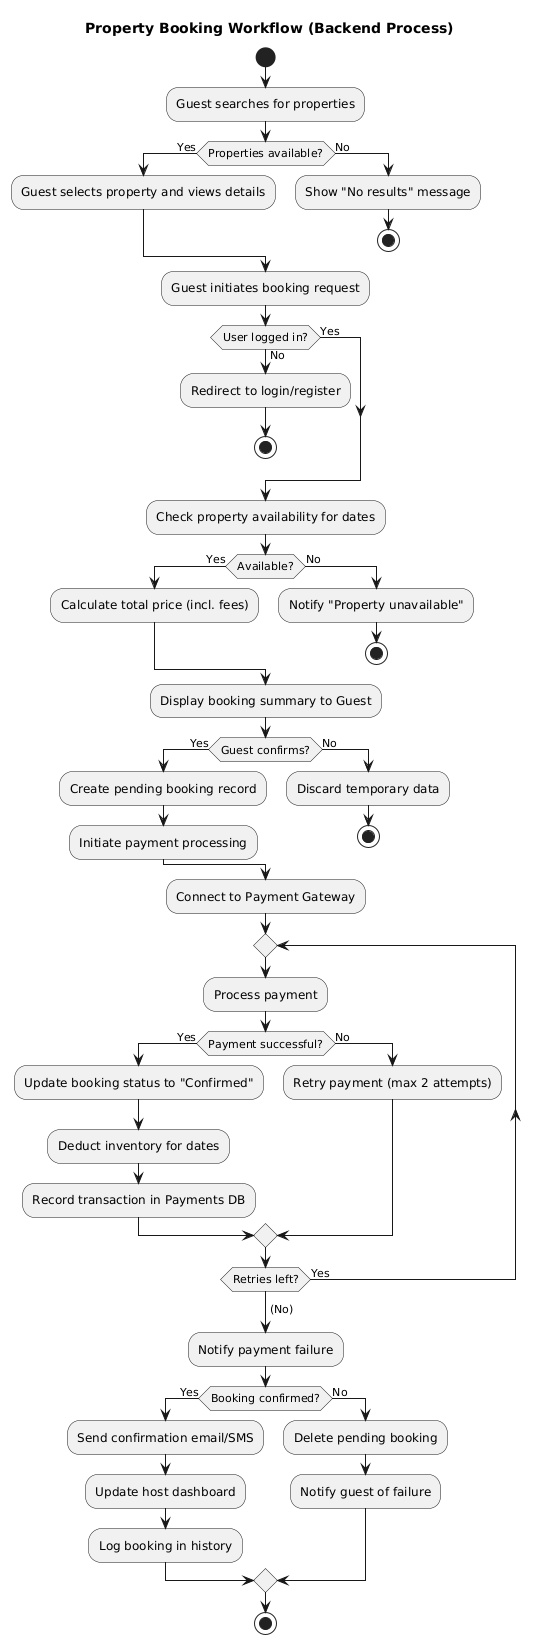

The diagram above was rendered by PlantUML. Its source (embedded in the PNG):
@startuml
title **Property Booking Workflow** (Backend Process)
start

:Guest searches for properties;
if (Properties available?) then (Yes)
  :Guest selects property and views details;
else (No)
  :Show "No results" message;
  stop
endif

:Guest initiates booking request;
if (User logged in?) then (Yes)
else (No)
  :Redirect to login/register;
  stop
endif

:Check property availability for dates;
if (Available?) then (Yes)
  :Calculate total price (incl. fees);
else (No)
  :Notify "Property unavailable";
  stop
endif

:Display booking summary to Guest;
if (Guest confirms?) then (Yes)
  :Create pending booking record;
  :Initiate payment processing;
else (No)
  :Discard temporary data;
  stop
endif

:Connect to Payment Gateway;
repeat
  :Process payment;
  if (Payment successful?) then (Yes)
    :Update booking status to "Confirmed";
    :Deduct inventory for dates;
    :Record transaction in Payments DB;
  else (No)
    :Retry payment (max 2 attempts);
  endif
repeat while (Retries left?) is (Yes) 
-> (No);
:Notify payment failure;

if (Booking confirmed?) then (Yes)
  :Send confirmation email/SMS;
  :Update host dashboard;
  :Log booking in history;
else (No)
  :Delete pending booking;
  :Notify guest of failure;
endif

stop
@enduml